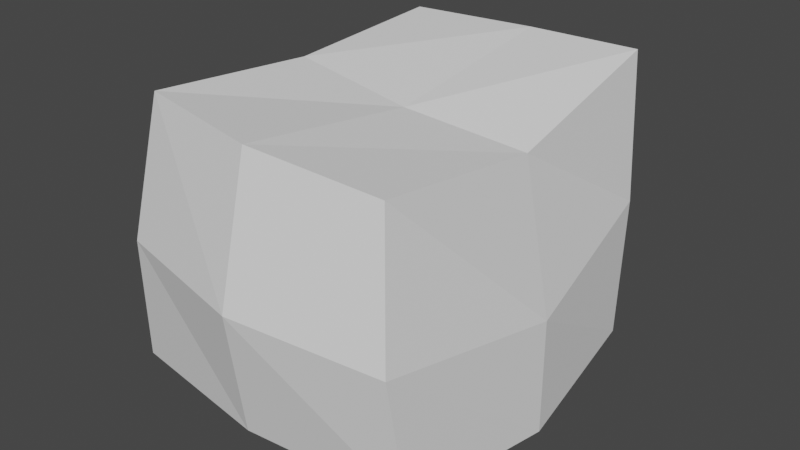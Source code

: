 # Source: rock.blend  (saved by Blender 3.6.11; exported with 4.5.12 LTS)
import bpy
from mathutils import Matrix  # noqa: F401  (used for matrix-valued properties, if any)

bpy.ops.wm.read_factory_settings(use_empty=True)
scene = bpy.context.scene
scene.name = 'Scene'

# ---- collections
col_collection = bpy.data.collections.new('Collection'); scene.collection.children.link(col_collection)

# ---- world
world_world = bpy.data.worlds.new('World'); scene.world = world_world
world_world.use_nodes = True; world_world.node_tree.nodes.clear()
_N = world_world.node_tree.nodes; _L = world_world.node_tree.links
n0 = _N.new('ShaderNodeOutputWorld'); n0.name = 'World Output'; n0.location = (300, 300)
n1 = _N.new('ShaderNodeBackground'); n1.name = 'Background'; n1.location = (10, 300)
n1.inputs[0].default_value = (0.05088, 0.05088, 0.05088, 1.0)
_L.new(n1.outputs[0], n0.inputs[0])
n0.is_active_output = True
world_world.color = (0.05088, 0.05088, 0.05088)
world_world.use_sun_shadow = False
world_world.sun_shadow_jitter_overblur = 0.0

# ---- meshes
me_cube_001 = bpy.data.meshes.new('Cube.001')
me_cube_001.from_pydata([(-2.944, -2.848, -2.191), (-2.155, -2.848, 2.618), (-2.922, 2.819, -2.191), (-1.973, 2.97, 2.601), (2.546, -2.848, -2.408), (2.135, -2.803, 2.187), (2.444, 2.97, -2.407), (1.873, 3.947, 2.371), (-2.457, -3.239, 0.2465), (-2.274, 2.807, 0.2154), (2.243, 3.502, -0.1391), (2.504, -3.239, -0.1217), (-2.911, -0.07575, -2.178), (-1.912, -0.03948, 2.462), (2.901, -0.03948, -2.603), (2.006, 0.573, 1.663), (2.882, -0.01075, -0.6035), (-2.128, -0.3643, 0.1006), (-0.1696, 2.807, -2.261), (0.05004, 3.502, 2.504), (-0.2383, -3.239, -2.236), (0.07975, -3.239, 2.523), (0.0487, -3.787, 0.1536), (0.1027, 3.1, -0.007639), (0.1331, -0.01075, 2.095), (0.1343, -0.3643, -2.392)], [], [(17, 13, 3, 9), (23, 19, 7, 10), (16, 15, 5, 11), (22, 21, 1, 8), (25, 14, 4, 20), (24, 13, 1, 21), (20, 22, 8, 0), (14, 16, 11, 4), (18, 23, 10, 6), (12, 17, 9, 2), (0, 8, 17, 12), (6, 10, 16, 14), (19, 3, 13, 24), (18, 6, 14, 25), (10, 7, 15, 16), (8, 1, 13, 17), (2, 18, 25, 12), (7, 19, 24, 15), (2, 9, 23, 18), (4, 11, 22, 20), (15, 24, 21, 5), (12, 25, 20, 0), (11, 5, 21, 22), (9, 3, 19, 23)])
_uv = me_cube_001.uv_layers.new(name='UVMap')
_uv.uv.foreach_set('vector', [0.1539, 0.6476, 0.3029, 0.6678, 0.3107, 0.8576, 0.1591, 0.8475, 0.8375, 0.6421, 0.9979, 0.6337, 0.9975, 0.7519, 0.8375, 0.7798, 0.1273, 0.2592, 0.2753, 0.2165, 0.3139, 0.4289, 0.1672, 0.4613, 0.7452, 0.1847, 0.5951, 0.1809, 0.5943, 0.03982, 0.7451, 0.02651, 0.4932, 0.6401, 0.3181, 0.6613, 0.3405, 0.4838, 0.5166, 0.4584, 0.4396, 0.2505, 0.5708, 0.2503, 0.5901, 0.4275, 0.45, 0.4542, 0.8962, 0.1728, 0.7452, 0.1847, 0.7451, 0.02651, 0.8997, 0.002105, 0.002105, 0.2646, 0.1273, 0.2592, 0.1672, 0.4613, 0.02298, 0.4407, 0.6935, 0.6304, 0.8375, 0.6421, 0.8375, 0.7798, 0.6917, 0.7955, 0.003179, 0.6651, 0.1539, 0.6476, 0.1591, 0.8475, 0.002105, 0.8479, 0.002105, 0.49, 0.1591, 0.4655, 0.1539, 0.6476, 0.003179, 0.6651, 0.01214, 0.07339, 0.1546, 0.03537, 0.1273, 0.2592, 0.002105, 0.2646, 0.4454, 0.02848, 0.5731, 0.06021, 0.5708, 0.2503, 0.4396, 0.2505, 0.5136, 0.8403, 0.3483, 0.8513, 0.3181, 0.6613, 0.4932, 0.6401, 0.1546, 0.03537, 0.3139, 0.002105, 0.2753, 0.2165, 0.1273, 0.2592, 0.1591, 0.4655, 0.3097, 0.49, 0.3029, 0.6678, 0.1539, 0.6476, 0.6874, 0.8405, 0.5136, 0.8403, 0.4932, 0.6401, 0.6861, 0.6576, 0.3298, 0.002105, 0.4454, 0.02848, 0.4396, 0.2505, 0.3181, 0.2154, 0.6917, 0.4584, 0.8435, 0.4904, 0.8375, 0.6421, 0.6935, 0.6304, 0.8997, 0.3491, 0.7559, 0.3405, 0.7452, 0.1847, 0.8962, 0.1728, 0.3181, 0.2154, 0.4396, 0.2505, 0.45, 0.4542, 0.3181, 0.4287, 0.6861, 0.6576, 0.4932, 0.6401, 0.5166, 0.4584, 0.6874, 0.4825, 0.7559, 0.3405, 0.6107, 0.3117, 0.5951, 0.1809, 0.7452, 0.1847, 0.8435, 0.4904, 0.9948, 0.5023, 0.9979, 0.6337, 0.8375, 0.6421])
me_cube_001.update()

# ---- objects
ob_cube = bpy.data.objects.new('Cube', me_cube_001)

# ---- transforms, parenting, visibility, modifiers, constraints
ob_cube.location = (0.2203, -0.1412, -0.117)

# ---- collection membership
col_collection.objects.link(ob_cube)

# ---- scene / render settings (as saved in the file)
scene.frame_start = 1; scene.frame_end = 250; scene.frame_set(1)
scene.render.engine = 'BLENDER_EEVEE_NEXT'
scene.cycles.sampling_pattern = 'TABULATED_SOBOL'
scene.view_settings.view_transform = 'Filmic'
bpy.context.view_layer.update()

# ---- added for rendering (the .blend has no active camera and no usable light): camera, sun
cam_auto = bpy.data.cameras.new('AutoCamera')
cam_auto.lens = 50.0
cam_auto.sensor_width = 36.0
cam_auto.clip_end = 1000.0
ob_auto_camera = bpy.data.objects.new('AutoCamera', cam_auto)
scene.collection.objects.link(ob_auto_camera)
ob_auto_camera.location = (10.386, -12.2857, 8.03985)
ob_auto_camera.rotation_euler = (1.09748, -7.21219e-08, 0.694738)
scene.camera = ob_auto_camera
light_auto_sun = bpy.data.lights.new('AutoSun', 'SUN')
light_auto_sun.energy = 3.0
light_auto_sun.angle = 0.0523599
ob_auto_sun = bpy.data.objects.new('AutoSun', light_auto_sun)
scene.collection.objects.link(ob_auto_sun)
ob_auto_sun.rotation_euler = (0.872665, 0.174533, 0.523599)
bpy.context.view_layer.update()
